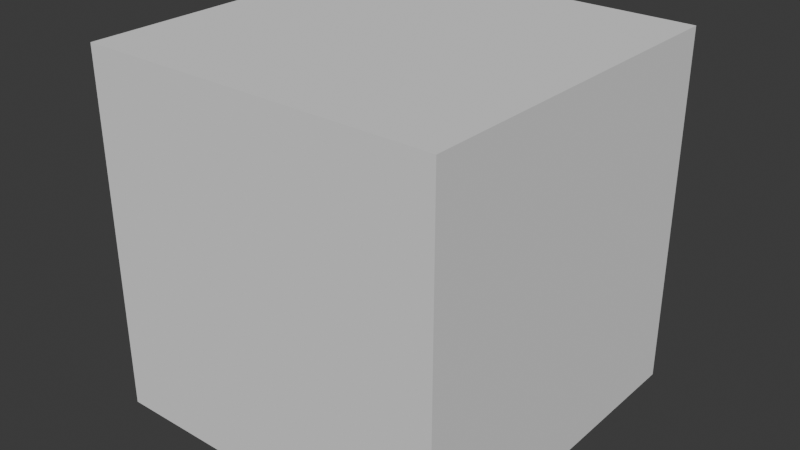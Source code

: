 # Source: 002_cube_rotate.blend  (saved by Blender 4.0.36; exported with 4.5.12 LTS)
import bpy
from mathutils import Matrix  # noqa: F401  (used for matrix-valued properties, if any)

bpy.ops.wm.read_factory_settings(use_empty=True)
scene = bpy.context.scene
scene.name = 'Scene'

# ---- collections
col_collection = bpy.data.collections.new('Collection'); scene.collection.children.link(col_collection)

# ---- world
world_world = bpy.data.worlds.new('World'); scene.world = world_world
world_world.use_nodes = True; world_world.node_tree.nodes.clear()
_N = world_world.node_tree.nodes; _L = world_world.node_tree.links
n0 = _N.new('ShaderNodeOutputWorld'); n0.name = 'World Output'; n0.location = (300, 300)
n1 = _N.new('ShaderNodeBackground'); n1.name = 'Background'; n1.location = (10, 300)
n1.inputs[0].default_value = (0.05088, 0.05088, 0.05088, 1.0)
_L.new(n1.outputs[0], n0.inputs[0])
n0.is_active_output = True
world_world.color = (0.05088, 0.05088, 0.05088)
world_world.use_sun_shadow = False
world_world.sun_shadow_jitter_overblur = 0.0

# ---- meshes
me_cube_009 = bpy.data.meshes.new('Cube.009')
me_cube_009.from_pydata([(-1.0, -1.0, -1.0), (-1.0, -1.0, 1.0), (-1.0, 1.0, -1.0), (-1.0, 1.0, 1.0), (1.0, -1.0, -1.0), (1.0, -1.0, 1.0), (1.0, 1.0, -1.0), (1.0, 1.0, 1.0)], [], [(0, 1, 3, 2), (2, 3, 7, 6), (6, 7, 5, 4), (4, 5, 1, 0), (2, 6, 4, 0), (7, 3, 1, 5)])
_uv = me_cube_009.uv_layers.new(name='UVMap')
_uv.uv.foreach_set('vector', [0.375, 0.0, 0.625, 0.0, 0.625, 0.25, 0.375, 0.25, 0.375, 0.25, 0.625, 0.25, 0.625, 0.5, 0.375, 0.5, 0.375, 0.5, 0.625, 0.5, 0.625, 0.75, 0.375, 0.75, 0.375, 0.75, 0.625, 0.75, 0.625, 1.0, 0.375, 1.0, 0.125, 0.5, 0.375, 0.5, 0.375, 0.75, 0.125, 0.75, 0.625, 0.5, 0.875, 0.5, 0.875, 0.75, 0.625, 0.75])
me_cube_009.update()

# ---- objects
ob_cube = bpy.data.objects.new('Cube', me_cube_009)

# ---- transforms, parenting, visibility, modifiers, constraints
ob_cube.location = (0.0, 0.0, 0.0)

# ---- collection membership
col_collection.objects.link(ob_cube)

# ---- scene / render settings (as saved in the file)
scene.frame_start = 1; scene.frame_end = 180; scene.frame_set(1)
scene.render.engine = 'BLENDER_EEVEE_NEXT'
scene.render.fps = 30
scene.cycles.sampling_pattern = 'TABULATED_SOBOL'
bpy.context.view_layer.update()

# ---- added for rendering (the .blend has no active camera and no usable light): camera, sun
cam_auto = bpy.data.cameras.new('AutoCamera')
cam_auto.lens = 50.0
cam_auto.sensor_width = 36.0
cam_auto.clip_end = 1000.0
ob_auto_camera = bpy.data.objects.new('AutoCamera', cam_auto)
scene.collection.objects.link(ob_auto_camera)
ob_auto_camera.location = (3.20507, -3.84609, 2.56406)
ob_auto_camera.rotation_euler = (1.09748, -7.21219e-08, 0.694738)
scene.camera = ob_auto_camera
light_auto_sun = bpy.data.lights.new('AutoSun', 'SUN')
light_auto_sun.energy = 3.0
light_auto_sun.angle = 0.0523599
ob_auto_sun = bpy.data.objects.new('AutoSun', light_auto_sun)
scene.collection.objects.link(ob_auto_sun)
ob_auto_sun.rotation_euler = (0.872665, 0.174533, 0.523599)
bpy.context.view_layer.update()
